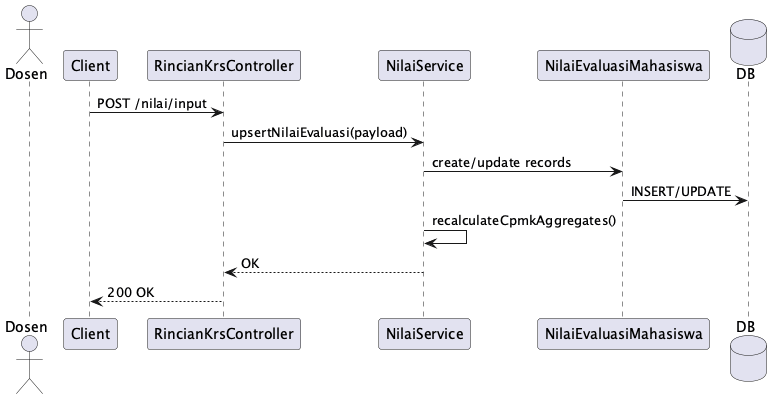

The diagram above was rendered by PlantUML. Its source (embedded in the PNG):
@startuml
actor Dosen
participant Client
participant RincianKrsController as Controller
participant NilaiService as Service
participant NilaiEvaluasiMahasiswa as NilaiModel
database DB

Client -> Controller: POST /nilai/input
Controller -> Service: upsertNilaiEvaluasi(payload)
Service -> NilaiModel: create/update records
NilaiModel -> DB: INSERT/UPDATE
Service -> Service: recalculateCpmkAggregates()
Service --> Controller: OK
Controller --> Client: 200 OK
@enduml